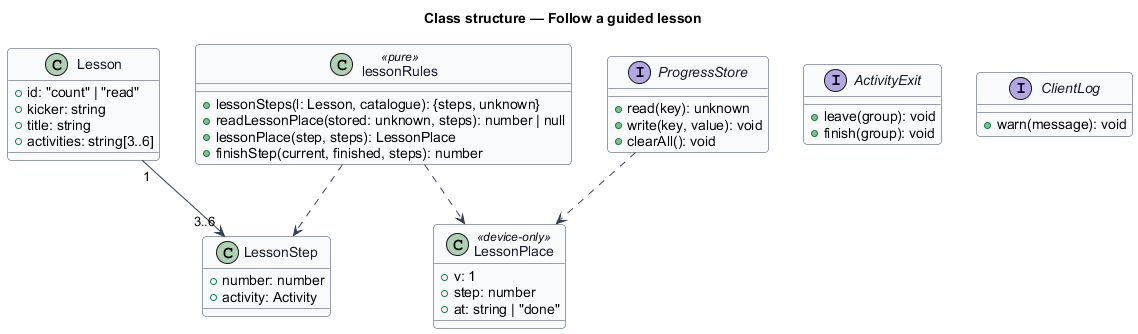

The diagram above was rendered by PlantUML. Its source (embedded in the PNG):
@startuml
skinparam backgroundColor #FFFFFF
skinparam shadowing false
skinparam roundcorner 8
skinparam defaultFontName Arial
skinparam ArrowColor #344054
skinparam class {
  BorderColor #344054
  FontColor #101828
  BackgroundColor #F9FAFB
}
title Class structure — Follow a guided lesson

class Lesson {
  +id: "count" | "read"
  +kicker: string
  +title: string
  +activities: string[3..6]
}
class LessonStep {
  +number: number
  +activity: Activity
}
class LessonPlace <<device-only>> {
  +v: 1
  +step: number
  +at: string | "done"
}
class lessonRules <<pure>> {
  +lessonSteps(l: Lesson, catalogue): {steps, unknown}
  +readLessonPlace(stored: unknown, steps): number | null
  +lessonPlace(step, steps): LessonPlace
  +finishStep(current, finished, steps): number
}
interface ProgressStore {
  +read(key): unknown
  +write(key, value): void
  +clearAll(): void
}
interface ActivityExit {
  +leave(group): void
  +finish(group): void
}
interface ClientLog {
  +warn(message): void
}
Lesson "1" --> "3..6" LessonStep
lessonRules ..> LessonPlace
lessonRules ..> LessonStep
ProgressStore ..> LessonPlace
@enduml